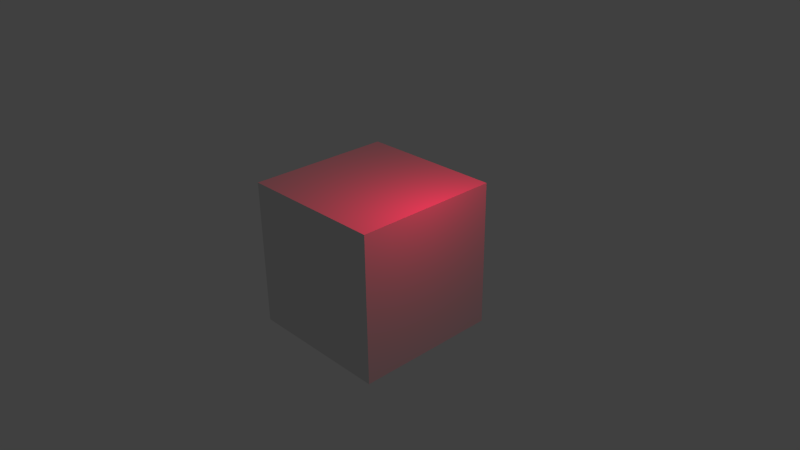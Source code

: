 # Source: 4909_03_adding_a_second_lamp1.blend  (saved by Blender 2.70.0; exported with 4.5.12 LTS)
import bpy
from mathutils import Matrix  # noqa: F401  (used for matrix-valued properties, if any)

bpy.ops.wm.read_factory_settings(use_empty=True)
scene = bpy.context.scene
scene.name = 'Scene'

# ---- collections
col_collection_1 = bpy.data.collections.new('Collection 1'); scene.collection.children.link(col_collection_1)

# ---- materials (node trees are filled in below, after node groups)
mat_material = bpy.data.materials.new('Material')
mat_material.alpha_threshold = 0.0
mat_material.use_transparent_shadow = False
mat_material.roughness = 0.5
mat_material.line_color = (0.0, 0.0, 0.0, 1.0)

# ---- material node trees

# ---- world
world_world = bpy.data.worlds.new('World'); scene.world = world_world
world_world.color = (0.05088, 0.05088, 0.05088)
world_world.use_sun_shadow = False
world_world.sun_shadow_jitter_overblur = 0.0
world_world.cycles.sampling_method = 'MANUAL'
world_world.cycles.sample_map_resolution = 256

# ---- cameras
cam_camera = bpy.data.cameras.new('Camera')
cam_camera.clip_end = 100.0
cam_camera.lens = 35.0
cam_camera.sensor_width = 32.0
cam_camera.sensor_height = 18.0
cam_camera.ortho_scale = 7.314
cam_camera.dof.focus_distance = 0.0
cam_camera.dof.aperture_fstop = 128.0

# ---- lights
light_lamp = bpy.data.lights.new('Lamp', 'POINT')
light_lamp.color = (1.0, 0.0, 0.06809)
light_lamp.transmission_factor = 0.0
light_lamp.cutoff_distance = 30.0
light_lamp.energy = 100.0
light_lamp.shadow_buffer_clip_start = 1.001
light_lamp.shadow_soft_size = 1.0
light_lamp.shadow_maximum_resolution = 0.006
light_lamp.use_absolute_resolution = True
light_lamp.cycles.use_multiple_importance_sampling = False

# ---- meshes
me_cube = bpy.data.meshes.new('Cube')
me_cube.from_pydata([(1.0, 1.0, -1.0), (1.0, -1.0, -1.0), (-1.0, -1.0, -1.0), (-1.0, 1.0, -1.0), (1.0, 1.0, 1.0), (1.0, -1.0, 1.0), (-1.0, -1.0, 1.0), (-1.0, 1.0, 1.0)], [], [(0, 1, 2, 3), (4, 7, 6, 5), (0, 4, 5, 1), (1, 5, 6, 2), (2, 6, 7, 3), (4, 0, 3, 7)])
me_cube.materials.append(mat_material)
me_cube.use_remesh_preserve_volume = False
me_cube.use_remesh_preserve_attributes = False
me_cube.use_mirror_vertex_groups = False
me_cube.update()

# ---- objects
ob_cube = bpy.data.objects.new('Cube', me_cube)
ob_lamp = bpy.data.objects.new('Lamp', light_lamp)
ob_camera = bpy.data.objects.new('Camera', cam_camera)

# ---- transforms, parenting, visibility, modifiers, constraints
ob_cube.location = (0.0, 0.0, 0.0)
ob_cube.lock_rotations_4d = False
ob_cube.empty_display_type = 'ARROWS'
ob_cube.lineart.crease_threshold = 0.0
ob_lamp.location = (1.565, -0.01019, 2.109)
ob_lamp.rotation_euler = (0.6503, 0.05522, 1.866)
ob_lamp.lock_rotations_4d = False
ob_lamp.empty_display_type = 'ARROWS'
ob_lamp.color = (0.0, 0.0, 0.0, 0.0)
ob_lamp.lineart.crease_threshold = 0.0
ob_camera.location = (7.481, -6.508, 5.344)
ob_camera.rotation_euler = (1.109, 0.01082, 0.8149)
ob_camera.lock_rotations_4d = False
ob_camera.empty_display_type = 'ARROWS'
ob_camera.color = (0.0, 0.0, 0.0, 0.0)
ob_camera.display_type = 'WIRE'
ob_camera.lineart.crease_threshold = 0.0

# ---- collection membership
col_collection_1.objects.link(ob_cube)
col_collection_1.objects.link(ob_lamp)
col_collection_1.objects.link(ob_camera)

# ---- scene / render settings (as saved in the file)
scene.camera = ob_camera
scene.frame_start = 1; scene.frame_end = 250; scene.frame_set(2)
scene.render.engine = 'BLENDER_EEVEE_NEXT'
scene.render.image_settings.color_mode = 'RGB'
scene.render.image_settings.compression = 90
scene.render.resolution_percentage = 50
scene.render.dither_intensity = 0.0
scene.render.bake_margin = 2
scene.render.bake_bias = 0.0
scene.cycles.use_denoising = False
scene.cycles.samples = 10
scene.cycles.sampling_pattern = 'TABULATED_SOBOL'
scene.cycles.light_sampling_threshold = 0.0
scene.cycles.use_adaptive_sampling = False
scene.cycles.use_light_tree = False
scene.cycles.blur_glossy = 0.0
scene.cycles.volume_bounces = 1
scene.cycles.pixel_filter_type = 'GAUSSIAN'
scene.cycles.sample_clamp_indirect = 0.0
scene.view_settings.view_transform = 'Standard'
bpy.context.view_layer.update()
